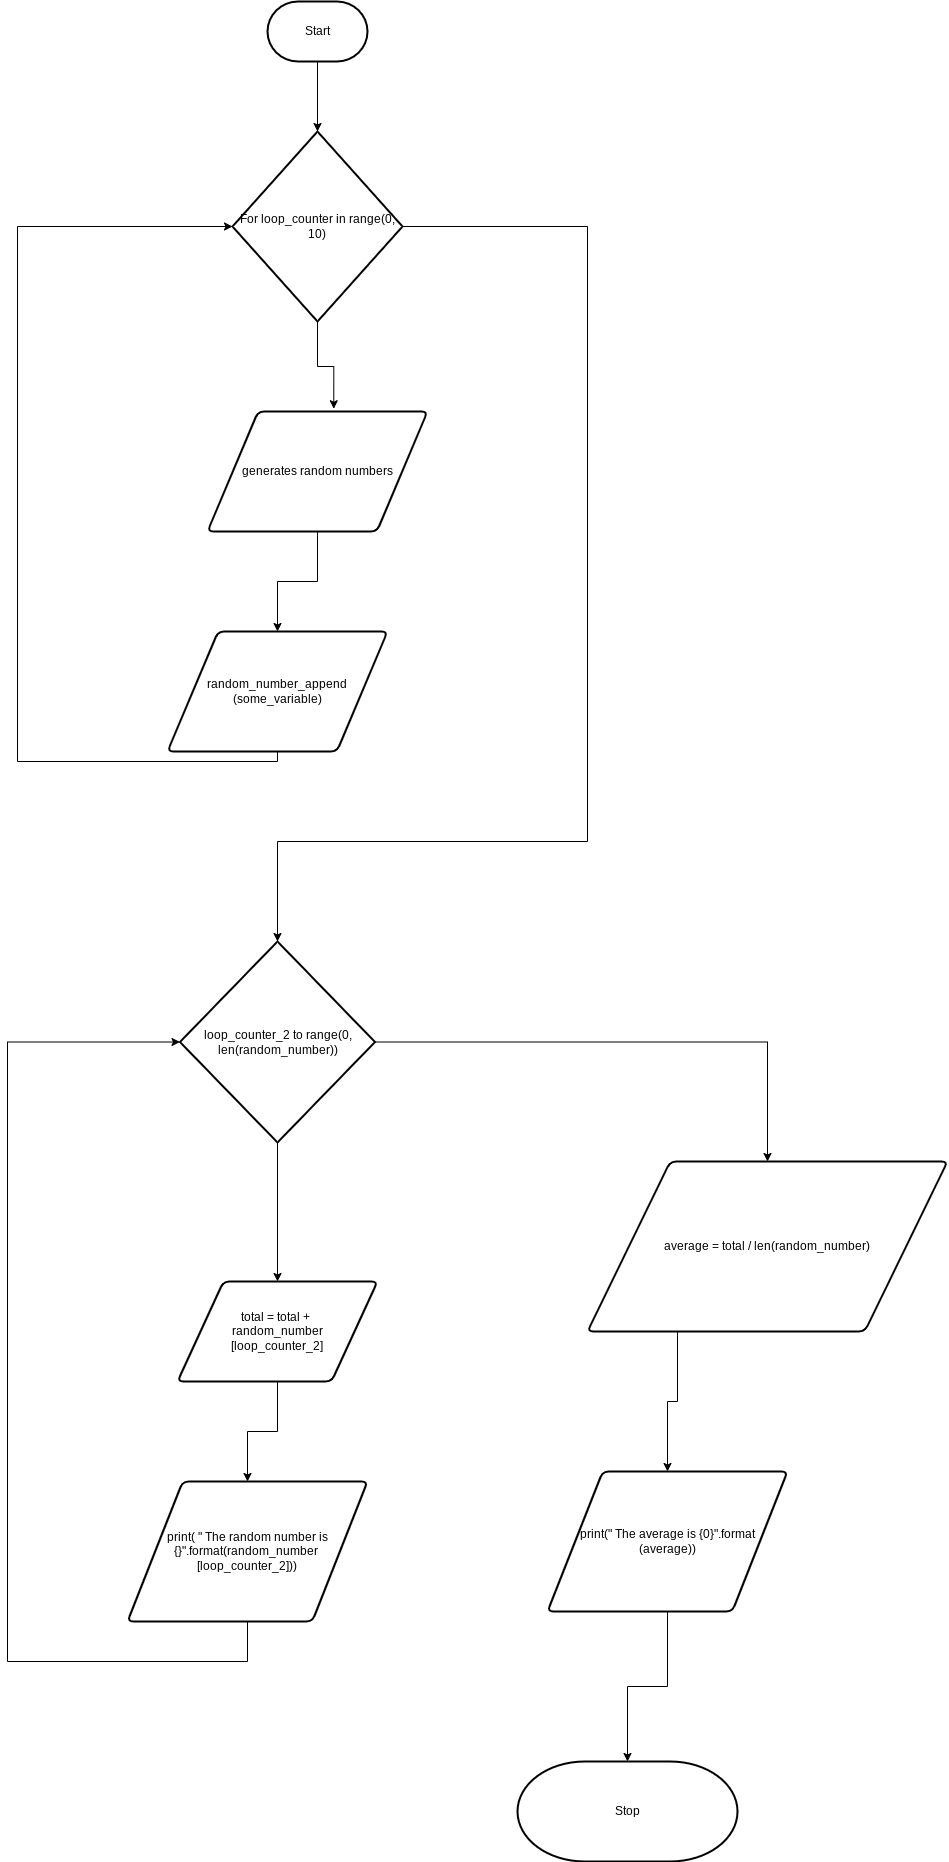

The diagram above was exported from draw.io. Its source (the exported page's mxGraphModel, read from the mxfile embedded in the PNG):
<mxGraphModel dx="594" dy="561" grid="1" gridSize="10" guides="1" tooltips="1" connect="1" arrows="1" fold="1" page="1" pageScale="1" pageWidth="827" pageHeight="1169" math="0" shadow="0">
  <root>
    <mxCell id="0" />
    <mxCell id="1" parent="0" />
    <mxCell id="6" style="edgeStyle=orthogonalEdgeStyle;html=1;exitX=0.5;exitY=1;exitDx=0;exitDy=0;exitPerimeter=0;rounded=0;" edge="1" parent="1" source="2" target="3">
      <mxGeometry relative="1" as="geometry" />
    </mxCell>
    <mxCell id="2" value="Start" style="strokeWidth=2;html=1;shape=mxgraph.flowchart.terminator;whiteSpace=wrap;" vertex="1" parent="1">
      <mxGeometry x="340" y="70" width="100" height="60" as="geometry" />
    </mxCell>
    <mxCell id="7" style="edgeStyle=orthogonalEdgeStyle;rounded=0;html=1;exitX=0.5;exitY=1;exitDx=0;exitDy=0;exitPerimeter=0;entryX=0.574;entryY=-0.023;entryDx=0;entryDy=0;entryPerimeter=0;" edge="1" parent="1" source="3" target="4">
      <mxGeometry relative="1" as="geometry" />
    </mxCell>
    <mxCell id="11" style="edgeStyle=orthogonalEdgeStyle;rounded=0;html=1;exitX=1;exitY=0.5;exitDx=0;exitDy=0;exitPerimeter=0;" edge="1" parent="1" source="3" target="10">
      <mxGeometry relative="1" as="geometry">
        <Array as="points">
          <mxPoint x="660" y="295" />
          <mxPoint x="660" y="910" />
          <mxPoint x="350" y="910" />
        </Array>
      </mxGeometry>
    </mxCell>
    <mxCell id="3" value="For loop_counter in range(0, 10)" style="strokeWidth=2;html=1;shape=mxgraph.flowchart.decision;whiteSpace=wrap;" vertex="1" parent="1">
      <mxGeometry x="305" y="200" width="170" height="190" as="geometry" />
    </mxCell>
    <mxCell id="8" style="edgeStyle=orthogonalEdgeStyle;rounded=0;html=1;exitX=0.5;exitY=1;exitDx=0;exitDy=0;" edge="1" parent="1" source="4" target="5">
      <mxGeometry relative="1" as="geometry" />
    </mxCell>
    <mxCell id="4" value="generates random numbers" style="shape=parallelogram;html=1;strokeWidth=2;perimeter=parallelogramPerimeter;whiteSpace=wrap;rounded=1;arcSize=12;size=0.23;" vertex="1" parent="1">
      <mxGeometry x="280" y="480" width="220" height="120" as="geometry" />
    </mxCell>
    <mxCell id="9" style="edgeStyle=orthogonalEdgeStyle;rounded=0;html=1;exitX=0.5;exitY=1;exitDx=0;exitDy=0;entryX=0;entryY=0.5;entryDx=0;entryDy=0;entryPerimeter=0;" edge="1" parent="1" source="5" target="3">
      <mxGeometry relative="1" as="geometry">
        <Array as="points">
          <mxPoint x="350" y="830" />
          <mxPoint x="90" y="830" />
          <mxPoint x="90" y="295" />
        </Array>
      </mxGeometry>
    </mxCell>
    <mxCell id="5" value="random_number_append&lt;br&gt;(some_variable)" style="shape=parallelogram;html=1;strokeWidth=2;perimeter=parallelogramPerimeter;whiteSpace=wrap;rounded=1;arcSize=12;size=0.23;" vertex="1" parent="1">
      <mxGeometry x="240" y="700" width="220" height="120" as="geometry" />
    </mxCell>
    <mxCell id="15" style="edgeStyle=orthogonalEdgeStyle;rounded=0;html=1;exitX=0.5;exitY=1;exitDx=0;exitDy=0;exitPerimeter=0;" edge="1" parent="1" source="10" target="12">
      <mxGeometry relative="1" as="geometry" />
    </mxCell>
    <mxCell id="18" style="edgeStyle=orthogonalEdgeStyle;rounded=0;html=1;exitX=1;exitY=0.5;exitDx=0;exitDy=0;exitPerimeter=0;" edge="1" parent="1" source="10" target="14">
      <mxGeometry relative="1" as="geometry" />
    </mxCell>
    <mxCell id="10" value="loop_counter_2 to range(0, len(random_number))" style="strokeWidth=2;html=1;shape=mxgraph.flowchart.decision;whiteSpace=wrap;" vertex="1" parent="1">
      <mxGeometry x="252.5" y="1010" width="195" height="201" as="geometry" />
    </mxCell>
    <mxCell id="16" style="edgeStyle=orthogonalEdgeStyle;rounded=0;html=1;exitX=0.5;exitY=1;exitDx=0;exitDy=0;" edge="1" parent="1" source="12" target="13">
      <mxGeometry relative="1" as="geometry" />
    </mxCell>
    <mxCell id="12" value="total = total +&amp;nbsp;&lt;br&gt;random_number&lt;br&gt;[loop_counter_2]" style="shape=parallelogram;html=1;strokeWidth=2;perimeter=parallelogramPerimeter;whiteSpace=wrap;rounded=1;arcSize=12;size=0.23;" vertex="1" parent="1">
      <mxGeometry x="250" y="1350" width="200" height="100" as="geometry" />
    </mxCell>
    <mxCell id="17" style="edgeStyle=orthogonalEdgeStyle;rounded=0;html=1;exitX=0.5;exitY=1;exitDx=0;exitDy=0;entryX=0;entryY=0.5;entryDx=0;entryDy=0;entryPerimeter=0;" edge="1" parent="1" source="13" target="10">
      <mxGeometry relative="1" as="geometry">
        <Array as="points">
          <mxPoint x="320" y="1730" />
          <mxPoint x="80" y="1730" />
          <mxPoint x="80" y="1111" />
        </Array>
      </mxGeometry>
    </mxCell>
    <mxCell id="13" value="print( &quot; The random number is&lt;br&gt;{}&quot;.format(random_number&amp;nbsp;&lt;br&gt;[loop_counter_2]))" style="shape=parallelogram;html=1;strokeWidth=2;perimeter=parallelogramPerimeter;whiteSpace=wrap;rounded=1;arcSize=12;size=0.23;" vertex="1" parent="1">
      <mxGeometry x="200" y="1550" width="240" height="140" as="geometry" />
    </mxCell>
    <mxCell id="21" style="edgeStyle=orthogonalEdgeStyle;rounded=0;html=1;exitX=0.25;exitY=1;exitDx=0;exitDy=0;" edge="1" parent="1" source="14" target="19">
      <mxGeometry relative="1" as="geometry" />
    </mxCell>
    <mxCell id="14" value="average = total / len(random_number)" style="shape=parallelogram;html=1;strokeWidth=2;perimeter=parallelogramPerimeter;whiteSpace=wrap;rounded=1;arcSize=12;size=0.23;" vertex="1" parent="1">
      <mxGeometry x="660" y="1230" width="360" height="170" as="geometry" />
    </mxCell>
    <mxCell id="22" style="edgeStyle=orthogonalEdgeStyle;rounded=0;html=1;exitX=0.5;exitY=1;exitDx=0;exitDy=0;" edge="1" parent="1" source="19" target="20">
      <mxGeometry relative="1" as="geometry" />
    </mxCell>
    <mxCell id="19" value="print(&quot; The average is {0}&quot;.format&lt;br&gt;(average))" style="shape=parallelogram;html=1;strokeWidth=2;perimeter=parallelogramPerimeter;whiteSpace=wrap;rounded=1;arcSize=12;size=0.23;" vertex="1" parent="1">
      <mxGeometry x="620" y="1540" width="240" height="140" as="geometry" />
    </mxCell>
    <mxCell id="20" value="Stop" style="strokeWidth=2;html=1;shape=mxgraph.flowchart.terminator;whiteSpace=wrap;" vertex="1" parent="1">
      <mxGeometry x="590" y="1830" width="220" height="100" as="geometry" />
    </mxCell>
  </root>
</mxGraphModel>